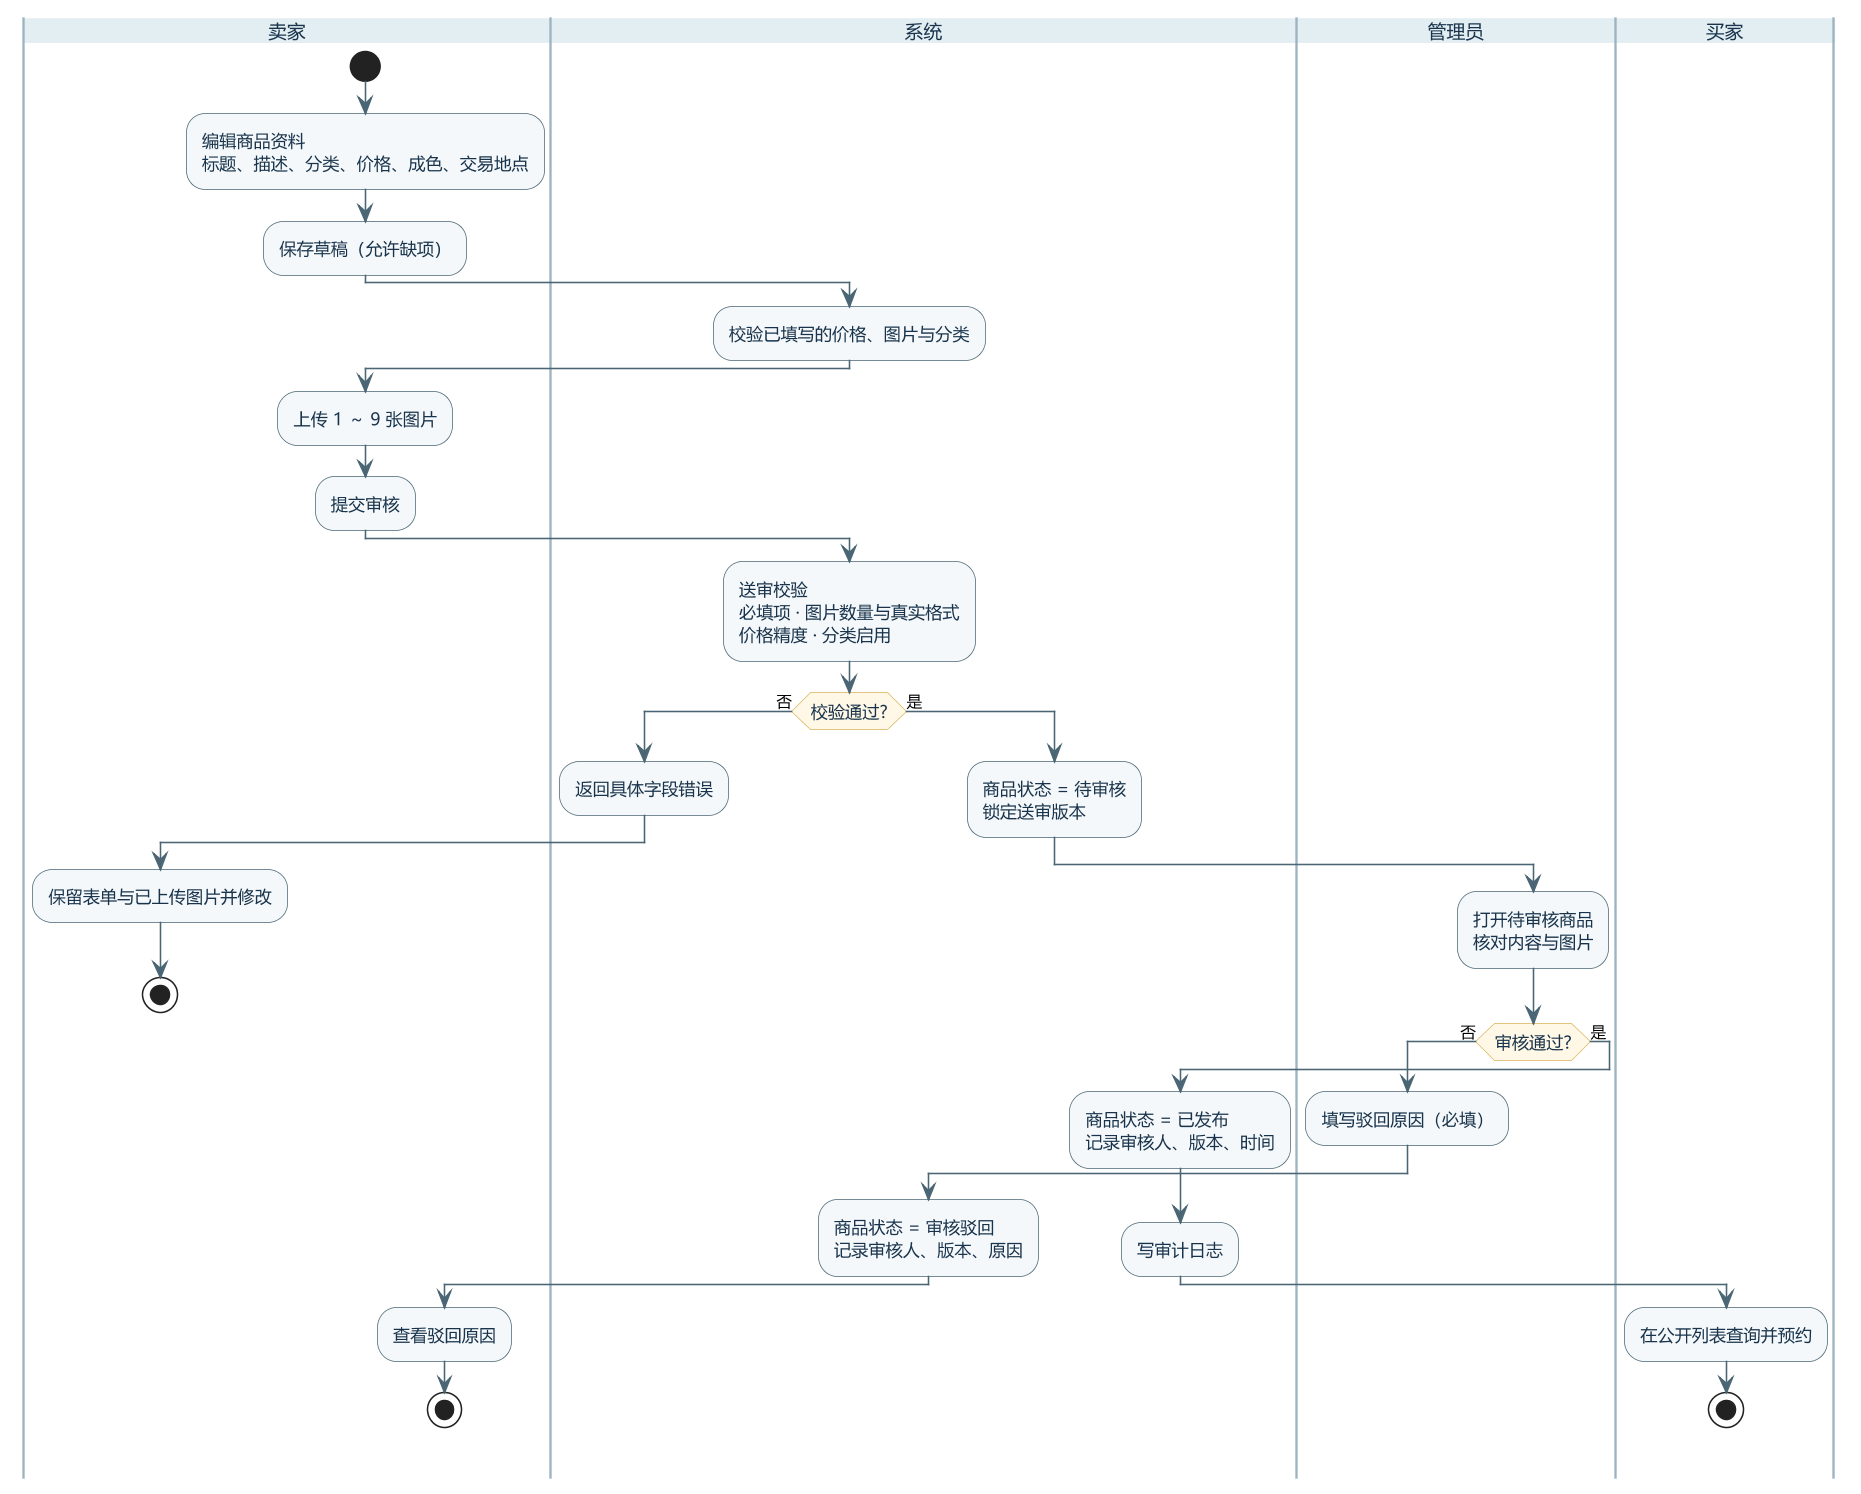

The diagram above was rendered by PlantUML. Its source (embedded in the PNG):
@startuml 03-activity-review
' 二手交易系统 —— 商品送审与审核活动图（行为性图）
skinparam backgroundColor #FFFFFF
skinparam dpi 150
skinparam defaultFontName "Microsoft YaHei"
skinparam defaultFontSize 12
skinparam shadowing false
skinparam ArrowColor #4A6573
skinparam ArrowFontSize 10
skinparam swimlane {
  BorderColor #9DB4C0
  TitleBackgroundColor #E3EEF2
  TitleFontColor #18334B
  BackgroundColor #FFFFFF
  FontColor #18334B
}
skinparam activity {
  BackgroundColor #F4F8FA
  BorderColor #4A6573
  FontColor #18334B
  FontSize 11
  DiamondBackgroundColor #FFF8E6
  DiamondBorderColor #D9B45B
}

|卖家|
start
:编辑商品资料\n标题、描述、分类、价格、成色、交易地点;
:保存草稿（允许缺项）;
|系统|
:校验已填写的价格、图片与分类;
|卖家|
:上传 1 ～ 9 张图片;
:提交审核;
|系统|
:送审校验\n必填项 · 图片数量与真实格式\n价格精度 · 分类启用;
if (校验通过?) then (否)
  :返回具体字段错误;
  |卖家|
  :保留表单与已上传图片并修改;
  stop
else (是)
  |系统|
  :商品状态 = 待审核\n锁定送审版本;
  |管理员|
  :打开待审核商品\n核对内容与图片;
  if (审核通过?) then (否)
    :填写驳回原因（必填）;
    |系统|
    :商品状态 = 审核驳回\n记录审核人、版本、原因;
    |卖家|
    :查看驳回原因;
    stop
  else (是)
    |系统|
    :商品状态 = 已发布\n记录审核人、版本、时间;
    :写审计日志;
    |买家|
    :在公开列表查询并预约;
    stop
  endif
endif
@enduml